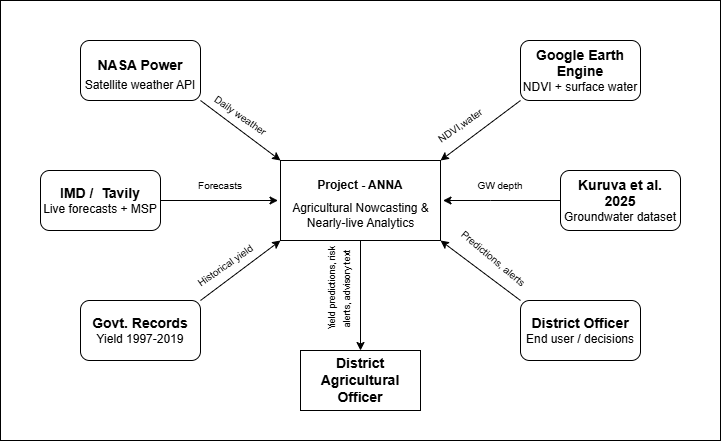

The diagram above was exported from draw.io. Its source (the exported page's mxGraphModel, read from the mxfile embedded in the PNG):
<mxGraphModel dx="1030" dy="535" grid="1" gridSize="10" guides="1" tooltips="1" connect="1" arrows="1" fold="1" page="1" pageScale="1" pageWidth="827" pageHeight="1169" math="0" shadow="0">
  <root>
    <mxCell id="0" />
    <mxCell id="1" parent="0" />
    <mxCell id="ZvRmq6HrQQeeHZJXc1wq-40" parent="1" style="rounded=0;whiteSpace=wrap;html=1;" value="" vertex="1">
      <mxGeometry height="440" width="720" x="40" y="80" as="geometry" />
    </mxCell>
    <mxCell id="ZvRmq6HrQQeeHZJXc1wq-37" edge="1" parent="1" source="ZvRmq6HrQQeeHZJXc1wq-1" style="edgeStyle=orthogonalEdgeStyle;rounded=0;orthogonalLoop=1;jettySize=auto;html=1;" target="ZvRmq6HrQQeeHZJXc1wq-32" value="">
      <mxGeometry relative="1" as="geometry" />
    </mxCell>
    <mxCell id="ZvRmq6HrQQeeHZJXc1wq-1" parent="1" style="rounded=0;whiteSpace=wrap;html=1;" value="" vertex="1">
      <mxGeometry height="80" width="160" x="320" y="240" as="geometry" />
    </mxCell>
    <mxCell id="ZvRmq6HrQQeeHZJXc1wq-2" parent="1" style="text;html=1;whiteSpace=wrap;strokeColor=none;fillColor=none;align=center;verticalAlign=middle;rounded=0;movable=0;resizable=0;rotatable=0;deletable=0;editable=0;locked=1;connectable=0;" value="&lt;b&gt;Project - ANNA&lt;/b&gt;" vertex="1">
      <mxGeometry height="30" width="90" x="355" y="250" as="geometry" />
    </mxCell>
    <mxCell id="ZvRmq6HrQQeeHZJXc1wq-3" parent="1" style="text;html=1;whiteSpace=wrap;strokeColor=none;fillColor=none;align=center;verticalAlign=middle;rounded=0;movable=1;resizable=1;rotatable=1;deletable=1;editable=1;locked=0;connectable=1;" value="Agricultural Nowcasting &amp;amp; Nearly-live Analytics" vertex="1">
      <mxGeometry height="30" width="165" x="317.5" y="280" as="geometry" />
    </mxCell>
    <mxCell id="ZvRmq6HrQQeeHZJXc1wq-6" edge="1" parent="1" source="ZvRmq6HrQQeeHZJXc1wq-4" style="edgeStyle=orthogonalEdgeStyle;rounded=0;orthogonalLoop=1;jettySize=auto;html=1;" target="ZvRmq6HrQQeeHZJXc1wq-3" value="">
      <mxGeometry relative="1" as="geometry">
        <Array as="points">
          <mxPoint x="330" y="280" />
          <mxPoint x="330" y="280" />
        </Array>
      </mxGeometry>
    </mxCell>
    <mxCell id="ZvRmq6HrQQeeHZJXc1wq-4" parent="1" style="rounded=1;whiteSpace=wrap;html=1;" value="" vertex="1">
      <mxGeometry height="60" width="120" x="80" y="250" as="geometry" />
    </mxCell>
    <mxCell id="ZvRmq6HrQQeeHZJXc1wq-7" edge="1" parent="1" source="ZvRmq6HrQQeeHZJXc1wq-5" style="edgeStyle=orthogonalEdgeStyle;rounded=0;orthogonalLoop=1;jettySize=auto;html=1;" target="ZvRmq6HrQQeeHZJXc1wq-3" value="">
      <mxGeometry relative="1" as="geometry">
        <Array as="points">
          <mxPoint x="530" y="280" />
          <mxPoint x="530" y="280" />
        </Array>
      </mxGeometry>
    </mxCell>
    <mxCell id="ZvRmq6HrQQeeHZJXc1wq-5" parent="1" style="rounded=1;whiteSpace=wrap;html=1;" value="" vertex="1">
      <mxGeometry height="60" width="120" x="600" y="250" as="geometry" />
    </mxCell>
    <mxCell id="ZvRmq6HrQQeeHZJXc1wq-8" parent="1" style="rounded=1;whiteSpace=wrap;html=1;" value="" vertex="1">
      <mxGeometry height="60" width="120" x="120" y="120" as="geometry" />
    </mxCell>
    <mxCell id="ZvRmq6HrQQeeHZJXc1wq-9" parent="1" style="rounded=1;whiteSpace=wrap;html=1;" value="" vertex="1">
      <mxGeometry height="60" width="120" x="560" y="120" as="geometry" />
    </mxCell>
    <mxCell id="ZvRmq6HrQQeeHZJXc1wq-10" parent="1" style="rounded=1;whiteSpace=wrap;html=1;" value="" vertex="1">
      <mxGeometry height="60" width="120" x="120" y="380" as="geometry" />
    </mxCell>
    <mxCell id="ZvRmq6HrQQeeHZJXc1wq-11" parent="1" style="rounded=1;whiteSpace=wrap;html=1;" value="" vertex="1">
      <mxGeometry height="60" width="120" x="560" y="380" as="geometry" />
    </mxCell>
    <mxCell id="ZvRmq6HrQQeeHZJXc1wq-14" edge="1" parent="1" source="ZvRmq6HrQQeeHZJXc1wq-8" style="endArrow=classic;html=1;rounded=0;exitX=1;exitY=1;exitDx=0;exitDy=0;entryX=0;entryY=0;entryDx=0;entryDy=0;" target="ZvRmq6HrQQeeHZJXc1wq-1" value="">
      <mxGeometry height="50" relative="1" width="50" as="geometry">
        <Array as="points" />
        <mxPoint x="390" y="320" as="sourcePoint" />
        <mxPoint x="440" y="270" as="targetPoint" />
      </mxGeometry>
    </mxCell>
    <mxCell id="ZvRmq6HrQQeeHZJXc1wq-15" edge="1" parent="1" source="ZvRmq6HrQQeeHZJXc1wq-9" style="endArrow=classic;html=1;rounded=0;exitX=0;exitY=1;exitDx=0;exitDy=0;entryX=1;entryY=0;entryDx=0;entryDy=0;" target="ZvRmq6HrQQeeHZJXc1wq-1" value="">
      <mxGeometry height="50" relative="1" width="50" as="geometry">
        <Array as="points" />
        <mxPoint x="450" y="160" as="sourcePoint" />
        <mxPoint x="530" y="220" as="targetPoint" />
      </mxGeometry>
    </mxCell>
    <mxCell id="ZvRmq6HrQQeeHZJXc1wq-16" edge="1" parent="1" source="ZvRmq6HrQQeeHZJXc1wq-10" style="endArrow=classic;html=1;rounded=0;exitX=1;exitY=0;exitDx=0;exitDy=0;entryX=0;entryY=1;entryDx=0;entryDy=0;" target="ZvRmq6HrQQeeHZJXc1wq-1" value="">
      <mxGeometry height="50" relative="1" width="50" as="geometry">
        <Array as="points" />
        <mxPoint x="340" y="480" as="sourcePoint" />
        <mxPoint x="420" y="540" as="targetPoint" />
      </mxGeometry>
    </mxCell>
    <mxCell id="ZvRmq6HrQQeeHZJXc1wq-17" edge="1" parent="1" source="ZvRmq6HrQQeeHZJXc1wq-11" style="endArrow=classic;html=1;rounded=0;exitX=0;exitY=0;exitDx=0;exitDy=0;entryX=1;entryY=1;entryDx=0;entryDy=0;" target="ZvRmq6HrQQeeHZJXc1wq-1" value="">
      <mxGeometry height="50" relative="1" width="50" as="geometry">
        <Array as="points" />
        <mxPoint x="460" y="490" as="sourcePoint" />
        <mxPoint x="540" y="550" as="targetPoint" />
      </mxGeometry>
    </mxCell>
    <mxCell id="ZvRmq6HrQQeeHZJXc1wq-18" parent="1" style="text;html=1;whiteSpace=wrap;strokeColor=none;fillColor=none;align=center;verticalAlign=middle;rounded=0;" value="&lt;b&gt;&lt;font style=&quot;font-size: 14px;&quot;&gt;NASA Power&lt;/font&gt;&lt;/b&gt;" vertex="1">
      <mxGeometry height="30" width="120" x="120" y="130" as="geometry" />
    </mxCell>
    <mxCell id="ZvRmq6HrQQeeHZJXc1wq-19" parent="1" style="text;html=1;whiteSpace=wrap;strokeColor=none;fillColor=none;align=center;verticalAlign=middle;rounded=0;" value="Satellite weather API" vertex="1">
      <mxGeometry height="30" width="120" x="120" y="150" as="geometry" />
    </mxCell>
    <mxCell id="ZvRmq6HrQQeeHZJXc1wq-20" parent="1" style="text;html=1;whiteSpace=wrap;strokeColor=none;fillColor=none;align=center;verticalAlign=middle;rounded=0;" value="&lt;font style=&quot;font-size: 14px;&quot;&gt;&lt;b&gt;IMD /&amp;nbsp; Tavily&lt;/b&gt;&lt;/font&gt;&lt;div&gt;Live forecasts + MSP&lt;/div&gt;" vertex="1">
      <mxGeometry height="30" width="120" x="80" y="265" as="geometry" />
    </mxCell>
    <mxCell id="ZvRmq6HrQQeeHZJXc1wq-21" parent="1" style="text;html=1;whiteSpace=wrap;strokeColor=none;fillColor=none;align=center;verticalAlign=middle;rounded=0;" value="&lt;font style=&quot;font-size: 14px;&quot;&gt;&lt;b&gt;Govt. Records&lt;/b&gt;&lt;/font&gt;&lt;div&gt;&lt;font style=&quot;font-size: 12px;&quot;&gt;Yield 1997-2019&lt;/font&gt;&lt;/div&gt;" vertex="1">
      <mxGeometry height="30" width="120" x="120" y="395" as="geometry" />
    </mxCell>
    <mxCell id="ZvRmq6HrQQeeHZJXc1wq-22" parent="1" style="text;html=1;whiteSpace=wrap;strokeColor=none;fillColor=none;align=center;verticalAlign=middle;rounded=0;" value="&lt;font style=&quot;font-size: 14px;&quot;&gt;&lt;b&gt;Google Earth Engine&lt;/b&gt;&lt;/font&gt;&lt;div&gt;&lt;font style=&quot;font-size: 12px;&quot;&gt;NDVI + surface water&lt;/font&gt;&lt;/div&gt;" vertex="1">
      <mxGeometry height="30" width="120" x="560" y="135" as="geometry" />
    </mxCell>
    <mxCell id="ZvRmq6HrQQeeHZJXc1wq-23" parent="1" style="text;html=1;whiteSpace=wrap;strokeColor=none;fillColor=none;align=center;verticalAlign=middle;rounded=0;" value="&lt;font style=&quot;font-size: 14px;&quot;&gt;&lt;b&gt;District Officer&lt;/b&gt;&lt;/font&gt;&lt;div&gt;End user / decisions&lt;/div&gt;" vertex="1">
      <mxGeometry height="30" width="120" x="560" y="395" as="geometry" />
    </mxCell>
    <mxCell id="ZvRmq6HrQQeeHZJXc1wq-24" parent="1" style="text;html=1;whiteSpace=wrap;strokeColor=none;fillColor=none;align=center;verticalAlign=middle;rounded=0;" value="&lt;font style=&quot;font-size: 14px;&quot;&gt;&lt;b&gt;Kuruva et al. 2025&lt;/b&gt;&lt;/font&gt;&lt;div&gt;Groundwater dataset&lt;/div&gt;" vertex="1">
      <mxGeometry height="30" width="120" x="600" y="265" as="geometry" />
    </mxCell>
    <mxCell id="ZvRmq6HrQQeeHZJXc1wq-25" parent="1" style="text;html=1;whiteSpace=wrap;strokeColor=none;fillColor=none;align=center;verticalAlign=middle;rounded=0;rotation=-35;" value="&lt;font style=&quot;font-size: 10px;&quot;&gt;NDVI,water&lt;/font&gt;" vertex="1">
      <mxGeometry height="30" width="60" x="470" y="190" as="geometry" />
    </mxCell>
    <mxCell id="ZvRmq6HrQQeeHZJXc1wq-27" parent="1" style="text;html=1;whiteSpace=wrap;strokeColor=none;fillColor=none;align=center;verticalAlign=middle;rounded=0;" value="&lt;font style=&quot;font-size: 10px;&quot;&gt;GW depth&lt;/font&gt;" vertex="1">
      <mxGeometry height="30" width="60" x="510" y="250" as="geometry" />
    </mxCell>
    <mxCell id="ZvRmq6HrQQeeHZJXc1wq-28" parent="1" style="text;html=1;whiteSpace=wrap;strokeColor=none;fillColor=none;align=center;verticalAlign=middle;rounded=0;rotation=40;" value="&lt;font style=&quot;font-size: 10px;&quot;&gt;Predictions, alerts&lt;/font&gt;" vertex="1">
      <mxGeometry height="30" width="88.83" x="488.97" y="322.84" as="geometry" />
    </mxCell>
    <mxCell id="ZvRmq6HrQQeeHZJXc1wq-29" parent="1" style="text;html=1;whiteSpace=wrap;strokeColor=none;fillColor=none;align=center;verticalAlign=middle;rounded=0;rotation=-35;" value="&lt;font style=&quot;font-size: 10px;&quot;&gt;Historical yield&lt;/font&gt;" vertex="1">
      <mxGeometry height="30" width="70" x="230" y="330" as="geometry" />
    </mxCell>
    <mxCell id="ZvRmq6HrQQeeHZJXc1wq-30" parent="1" style="text;html=1;whiteSpace=wrap;strokeColor=none;fillColor=none;align=center;verticalAlign=middle;rounded=0;" value="&lt;font style=&quot;font-size: 10px;&quot;&gt;Forecasts&lt;/font&gt;" vertex="1">
      <mxGeometry height="30" width="60" x="230" y="250" as="geometry" />
    </mxCell>
    <mxCell id="ZvRmq6HrQQeeHZJXc1wq-31" parent="1" style="text;html=1;whiteSpace=wrap;strokeColor=none;fillColor=none;align=center;verticalAlign=middle;rounded=0;rotation=35;" value="&lt;font style=&quot;font-size: 10px;&quot;&gt;Daily weather&lt;/font&gt;" vertex="1">
      <mxGeometry height="30" width="79.1" x="240.9" y="180" as="geometry" />
    </mxCell>
    <mxCell id="ZvRmq6HrQQeeHZJXc1wq-32" parent="1" style="rounded=0;whiteSpace=wrap;html=1;" value="" vertex="1">
      <mxGeometry height="60" width="120" x="340" y="430" as="geometry" />
    </mxCell>
    <mxCell id="ZvRmq6HrQQeeHZJXc1wq-34" parent="1" style="text;html=1;whiteSpace=wrap;strokeColor=none;fillColor=none;align=center;verticalAlign=middle;rounded=0;rotation=-90;" value="&lt;font style=&quot;font-size: 9px;&quot;&gt;Yield predictions, risk alerts, advisory text&lt;/font&gt;" vertex="1">
      <mxGeometry height="30" width="95" x="330" y="352.84" as="geometry" />
    </mxCell>
    <mxCell id="ZvRmq6HrQQeeHZJXc1wq-38" parent="1" style="text;html=1;whiteSpace=wrap;strokeColor=none;fillColor=none;align=center;verticalAlign=middle;rounded=0;" value="&lt;font style=&quot;font-size: 14px;&quot;&gt;&lt;b&gt;District Agricultural Officer&lt;/b&gt;&lt;/font&gt;" vertex="1">
      <mxGeometry height="30" width="120" x="340" y="445" as="geometry" />
    </mxCell>
  </root>
</mxGraphModel>